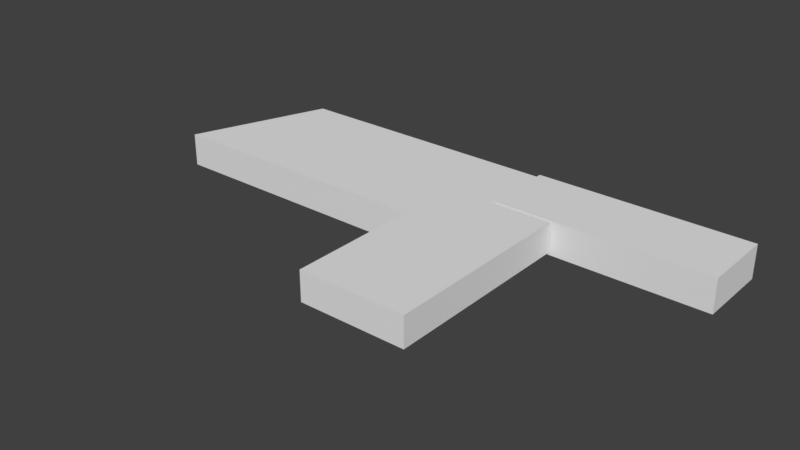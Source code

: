 # Source: FloorT.blend  (saved by Blender 2.79.0; exported with 4.5.12 LTS)
import bpy
from mathutils import Matrix  # noqa: F401  (used for matrix-valued properties, if any)

bpy.ops.wm.read_factory_settings(use_empty=True)
scene = bpy.context.scene
scene.name = 'Scene'

# ---- collections
col_collection_1 = bpy.data.collections.new('Collection 1'); scene.collection.children.link(col_collection_1)

# ---- materials (node trees are filled in below, after node groups)
mat_material = bpy.data.materials.new('Material')
mat_material.alpha_threshold = 0.0
mat_material.use_transparent_shadow = False
mat_material.roughness = 0.5
mat_material.line_color = (0.0, 0.0, 0.0, 1.0)

# ---- material node trees

# ---- world
world_world = bpy.data.worlds.new('World'); scene.world = world_world
world_world.color = (0.05088, 0.05088, 0.05088)
world_world.use_sun_shadow = False
world_world.sun_shadow_jitter_overblur = 0.0
world_world.cycles.sampling_method = 'MANUAL'

# ---- meshes
me_cube = bpy.data.meshes.new('Cube')
me_cube.from_pydata([(-0.06202, 1.0, -1.0), (-0.06202, -2.585, -1.0), (-0.652, -2.585, -1.0), (-0.5619, 1.0, -1.0), (-0.06202, 1.0, 1.0), (-0.06202, -2.585, 1.0), (-0.652, -2.585, 1.0), (-0.5619, 1.0, 1.0), (0.04431, -0.9485, -0.709), (0.04431, -0.9485, 1.1), (0.04431, -6.106, -0.709), (0.04431, -6.106, 1.1), (-0.1481, -0.9485, -0.709), (-0.1481, -0.9485, 1.1), (-0.1481, -6.106, -0.709), (-0.1481, -6.106, 1.1), (0.3209, 1.021, -0.853), (0.3209, -0.9151, -0.853), (-0.06352, -0.9151, -0.853), (-0.06352, 1.021, -0.853), (0.3209, 1.021, 1.147), (0.3209, -0.9151, 1.147), (-0.06352, -0.9151, 1.147), (-0.06352, 1.021, 1.147)], [], [(0, 1, 2, 3), (4, 7, 6, 5), (0, 4, 5, 1), (1, 5, 6, 2), (2, 6, 7, 3), (4, 0, 3, 7), (8, 9, 11, 10), (10, 11, 15, 14), (14, 15, 13, 12), (12, 13, 9, 8), (10, 14, 12, 8), (15, 11, 9, 13), (16, 17, 18, 19), (20, 23, 22, 21), (16, 20, 21, 17), (17, 21, 22, 18), (18, 22, 23, 19), (20, 16, 19, 23)])
me_cube.materials.append(mat_material)
me_cube.use_remesh_preserve_volume = False
me_cube.use_remesh_preserve_attributes = False
me_cube.use_mirror_vertex_groups = False
me_cube.update()

# ---- objects
ob_cube = bpy.data.objects.new('Cube', me_cube)

# ---- transforms, parenting, visibility, modifiers, constraints
ob_cube.location = (1.117, 4.327, 0.0)
ob_cube.scale = (12.6, 0.8625, 0.3753)
ob_cube.lock_rotations_4d = False
ob_cube.empty_display_type = 'ARROWS'
ob_cube.lineart.crease_threshold = 0.0

# ---- collection membership
col_collection_1.objects.link(ob_cube)

# ---- scene / render settings (as saved in the file)
scene.frame_start = 1; scene.frame_end = 250; scene.frame_set(2)
scene.render.engine = 'BLENDER_EEVEE_NEXT'
scene.render.resolution_percentage = 50
scene.render.dither_intensity = 0.0
scene.cycles.use_denoising = False
scene.cycles.samples = 128
scene.cycles.sampling_pattern = 'TABULATED_SOBOL'
scene.cycles.use_adaptive_sampling = False
scene.cycles.use_light_tree = False
scene.cycles.blur_glossy = 0.0
scene.cycles.sample_clamp_indirect = 0.0
scene.view_settings.view_transform = 'Standard'
bpy.context.view_layer.update()

# ---- added for rendering (the .blend has no active camera and no usable light): camera, sun
cam_auto = bpy.data.cameras.new('AutoCamera')
cam_auto.lens = 50.0
cam_auto.sensor_width = 36.0
cam_auto.clip_end = 1000.0
ob_auto_camera = bpy.data.objects.new('AutoCamera', cam_auto)
scene.collection.objects.link(ob_auto_camera)
ob_auto_camera.location = (11.7382, -13.1142, 10.1927)
ob_auto_camera.rotation_euler = (1.09748, -7.21219e-08, 0.694738)
scene.camera = ob_auto_camera
light_auto_sun = bpy.data.lights.new('AutoSun', 'SUN')
light_auto_sun.energy = 3.0
light_auto_sun.angle = 0.0523599
ob_auto_sun = bpy.data.objects.new('AutoSun', light_auto_sun)
scene.collection.objects.link(ob_auto_sun)
ob_auto_sun.rotation_euler = (0.872665, 0.174533, 0.523599)
bpy.context.view_layer.update()
